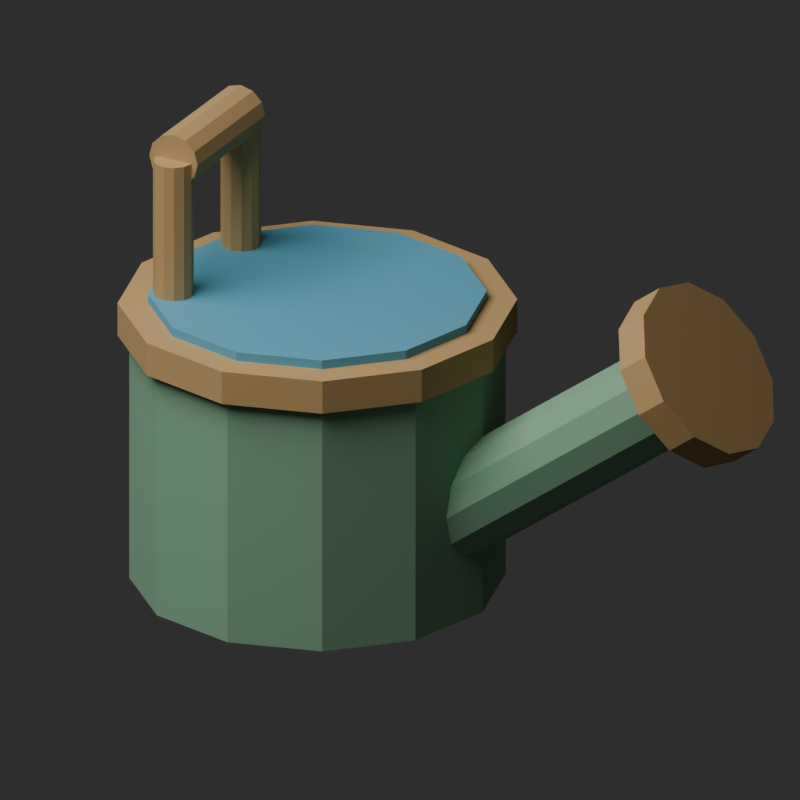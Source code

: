 # Source: WateringCan.blend  (saved by Blender 5.3.31; exported with 4.5.12 LTS)
import bpy
from mathutils import Matrix  # noqa: F401  (used for matrix-valued properties, if any)

bpy.ops.wm.read_factory_settings(use_empty=True)
scene = bpy.context.scene
scene.name = 'FarmGame WateringCan'

# ---- collections
col_farmgame_wateringcan = bpy.data.collections.new('FarmGame WateringCan'); scene.collection.children.link(col_farmgame_wateringcan)

# ---- materials (node trees are filled in below, after node groups)
mat_can_sage = bpy.data.materials.new('Can Sage')
mat_can_sage.diffuse_color = (0.23, 0.43, 0.27, 1.0)
mat_can_brass = bpy.data.materials.new('Can Brass')
mat_can_brass.diffuse_color = (0.53, 0.33, 0.13, 1.0)
mat_can_water = bpy.data.materials.new('Can Water')
mat_can_water.diffuse_color = (0.1, 0.37, 0.52, 1.0)

# ---- material node trees
mat_can_sage.use_nodes = True; mat_can_sage.node_tree.nodes.clear()
_N = mat_can_sage.node_tree.nodes; _L = mat_can_sage.node_tree.links
n0 = _N.new('ShaderNodeBsdfPrincipled'); n0.name = 'Principled BSDF'; n0.location = (-200, 100)
n0.inputs[0].default_value = (0.23, 0.43, 0.27, 1.0)
n0.inputs[2].default_value = 0.75
n0.inputs[10].default_value = 0.005
n1 = _N.new('ShaderNodeOutputMaterial'); n1.name = 'Material Output'; n1.location = (200, 100)
_L.new(n0.outputs[0], n1.inputs[0])
n1.is_active_output = True
mat_can_brass.use_nodes = True; mat_can_brass.node_tree.nodes.clear()
_N = mat_can_brass.node_tree.nodes; _L = mat_can_brass.node_tree.links
n0 = _N.new('ShaderNodeBsdfPrincipled'); n0.name = 'Principled BSDF'; n0.location = (-200, 100)
n0.inputs[0].default_value = (0.53, 0.33, 0.13, 1.0)
n0.inputs[2].default_value = 0.75
n0.inputs[10].default_value = 0.005
n1 = _N.new('ShaderNodeOutputMaterial'); n1.name = 'Material Output'; n1.location = (200, 100)
_L.new(n0.outputs[0], n1.inputs[0])
n1.is_active_output = True
mat_can_water.use_nodes = True; mat_can_water.node_tree.nodes.clear()
_N = mat_can_water.node_tree.nodes; _L = mat_can_water.node_tree.links
n0 = _N.new('ShaderNodeBsdfPrincipled'); n0.name = 'Principled BSDF'; n0.location = (-200, 100)
n0.inputs[0].default_value = (0.1, 0.37, 0.52, 1.0)
n0.inputs[2].default_value = 0.75
n0.inputs[10].default_value = 0.005
n1 = _N.new('ShaderNodeOutputMaterial'); n1.name = 'Material Output'; n1.location = (200, 100)
_L.new(n0.outputs[0], n1.inputs[0])
n1.is_active_output = True

# ---- world
world_wateringcan_world = bpy.data.worlds.new('WateringCan World'); scene.world = world_wateringcan_world
world_wateringcan_world.use_nodes = True; world_wateringcan_world.node_tree.nodes.clear()
_N = world_wateringcan_world.node_tree.nodes; _L = world_wateringcan_world.node_tree.links
n0 = _N.new('ShaderNodeBackground'); n0.name = 'Background'; n0.location = (-200, 100)
n0.inputs[0].default_value = (0.05, 0.05, 0.05, 1.0)
n0.inputs[1].default_value = 0.7
n1 = _N.new('ShaderNodeOutputWorld'); n1.name = 'World Output'; n1.location = (200, 100)
_L.new(n0.outputs[0], n1.inputs[0])
n1.is_active_output = True

# ---- cameras
cam_wateringcan_icon_camera = bpy.data.cameras.new('WateringCan Icon Camera')
cam_wateringcan_icon_camera.type = 'ORTHO'
cam_wateringcan_icon_camera.ortho_scale = 1.02

# ---- lights
light_wateringcan_softbox = bpy.data.lights.new('WateringCan Softbox', 'AREA')
light_wateringcan_softbox.energy = 160.0
light_wateringcan_softbox.size = 3.0

# ---- meshes
me_cylinder = bpy.data.meshes.new('Cylinder')
me_cylinder.from_pydata([(0.0, 0.24, -0.17), (0.0, 0.24, 0.17), (0.12, 0.2078, -0.17), (0.12, 0.2078, 0.17), (0.2078, 0.12, -0.17), (0.2078, 0.12, 0.17), (0.24, 0.0, -0.17), (0.24, 0.0, 0.17), (0.2078, -0.12, -0.17), (0.2078, -0.12, 0.17), (0.12, -0.2078, -0.17), (0.12, -0.2078, 0.17), (0.0, -0.24, -0.17), (0.0, -0.24, 0.17), (-0.12, -0.2078, -0.17), (-0.12, -0.2078, 0.17), (-0.2078, -0.12, -0.17), (-0.2078, -0.12, 0.17), (-0.24, 0.0, -0.17), (-0.24, 0.0, 0.17), (-0.2078, 0.12, -0.17), (-0.2078, 0.12, 0.17), (-0.12, 0.2078, -0.17), (-0.12, 0.2078, 0.17)], [], [(0, 1, 3, 2), (2, 3, 5, 4), (4, 5, 7, 6), (6, 7, 9, 8), (8, 9, 11, 10), (10, 11, 13, 12), (12, 13, 15, 14), (14, 15, 17, 16), (16, 17, 19, 18), (18, 19, 21, 20), (3, 1, 23, 21, 19, 17, 15, 13, 11, 9, 7, 5), (20, 21, 23, 22), (22, 23, 1, 0), (0, 2, 4, 6, 8, 10, 12, 14, 16, 18, 20, 22)])
_uv = me_cylinder.uv_layers.new(name='UVMap')
_uv.uv.foreach_set('vector', [1.0, 0.5, 1.0, 1.0, 0.9167, 1.0, 0.9167, 0.5, 0.9167, 0.5, 0.9167, 1.0, 0.8333, 1.0, 0.8333, 0.5, 0.8333, 0.5, 0.8333, 1.0, 0.75, 1.0, 0.75, 0.5, 0.75, 0.5, 0.75, 1.0, 0.6667, 1.0, 0.6667, 0.5, 0.6667, 0.5, 0.6667, 1.0, 0.5833, 1.0, 0.5833, 0.5, 0.5833, 0.5, 0.5833, 1.0, 0.5, 1.0, 0.5, 0.5, 0.5, 0.5, 0.5, 1.0, 0.4167, 1.0, 0.4167, 0.5, 0.4167, 0.5, 0.4167, 1.0, 0.3333, 1.0, 0.3333, 0.5, 0.3333, 0.5, 0.3333, 1.0, 0.25, 1.0, 0.25, 0.5, 0.25, 0.5, 0.25, 1.0, 0.1667, 1.0, 0.1667, 0.5, 0.37, 0.4578, 0.25, 0.49, 0.13, 0.4578, 0.04215, 0.37, 0.01, 0.25, 0.04215, 0.13, 0.13, 0.04215, 0.25, 0.01, 0.37, 0.04215, 0.4578, 0.13, 0.49, 0.25, 0.4578, 0.37, 0.1667, 0.5, 0.1667, 1.0, 0.08333, 1.0, 0.08333, 0.5, 0.08333, 0.5, 0.08333, 1.0, 7.451e-08, 1.0, 7.451e-08, 0.5, 0.75, 0.49, 0.87, 0.4578, 0.9578, 0.37, 0.99, 0.25, 0.9578, 0.13, 0.87, 0.04215, 0.75, 0.01, 0.63, 0.04215, 0.5422, 0.13, 0.51, 0.25, 0.5422, 0.37, 0.63, 0.4578])
me_cylinder.materials.append(mat_can_sage)
me_cylinder.update()
me_cylinder_001 = bpy.data.meshes.new('Cylinder.001')
me_cylinder_001.from_pydata([(0.0, 0.255, -0.0225), (0.0, 0.255, 0.0225), (0.1275, 0.2208, -0.0225), (0.1275, 0.2208, 0.0225), (0.2208, 0.1275, -0.0225), (0.2208, 0.1275, 0.0225), (0.255, 0.0, -0.0225), (0.255, 0.0, 0.0225), (0.2208, -0.1275, -0.0225), (0.2208, -0.1275, 0.0225), (0.1275, -0.2208, -0.0225), (0.1275, -0.2208, 0.0225), (0.0, -0.255, -0.0225), (0.0, -0.255, 0.0225), (-0.1275, -0.2208, -0.0225), (-0.1275, -0.2208, 0.0225), (-0.2208, -0.1275, -0.0225), (-0.2208, -0.1275, 0.0225), (-0.255, 0.0, -0.0225), (-0.255, 0.0, 0.0225), (-0.2208, 0.1275, -0.0225), (-0.2208, 0.1275, 0.0225), (-0.1275, 0.2208, -0.0225), (-0.1275, 0.2208, 0.0225)], [], [(0, 1, 3, 2), (2, 3, 5, 4), (4, 5, 7, 6), (6, 7, 9, 8), (8, 9, 11, 10), (10, 11, 13, 12), (12, 13, 15, 14), (14, 15, 17, 16), (16, 17, 19, 18), (18, 19, 21, 20), (3, 1, 23, 21, 19, 17, 15, 13, 11, 9, 7, 5), (20, 21, 23, 22), (22, 23, 1, 0), (0, 2, 4, 6, 8, 10, 12, 14, 16, 18, 20, 22)])
_uv = me_cylinder_001.uv_layers.new(name='UVMap')
_uv.uv.foreach_set('vector', [1.0, 0.5, 1.0, 1.0, 0.9167, 1.0, 0.9167, 0.5, 0.9167, 0.5, 0.9167, 1.0, 0.8333, 1.0, 0.8333, 0.5, 0.8333, 0.5, 0.8333, 1.0, 0.75, 1.0, 0.75, 0.5, 0.75, 0.5, 0.75, 1.0, 0.6667, 1.0, 0.6667, 0.5, 0.6667, 0.5, 0.6667, 1.0, 0.5833, 1.0, 0.5833, 0.5, 0.5833, 0.5, 0.5833, 1.0, 0.5, 1.0, 0.5, 0.5, 0.5, 0.5, 0.5, 1.0, 0.4167, 1.0, 0.4167, 0.5, 0.4167, 0.5, 0.4167, 1.0, 0.3333, 1.0, 0.3333, 0.5, 0.3333, 0.5, 0.3333, 1.0, 0.25, 1.0, 0.25, 0.5, 0.25, 0.5, 0.25, 1.0, 0.1667, 1.0, 0.1667, 0.5, 0.37, 0.4578, 0.25, 0.49, 0.13, 0.4578, 0.04215, 0.37, 0.01, 0.25, 0.04215, 0.13, 0.13, 0.04215, 0.25, 0.01, 0.37, 0.04215, 0.4578, 0.13, 0.49, 0.25, 0.4578, 0.37, 0.1667, 0.5, 0.1667, 1.0, 0.08333, 1.0, 0.08333, 0.5, 0.08333, 0.5, 0.08333, 1.0, 7.451e-08, 1.0, 7.451e-08, 0.5, 0.75, 0.49, 0.87, 0.4578, 0.9578, 0.37, 0.99, 0.25, 0.9578, 0.13, 0.87, 0.04215, 0.75, 0.01, 0.63, 0.04215, 0.5422, 0.13, 0.51, 0.25, 0.5422, 0.37, 0.63, 0.4578])
me_cylinder_001.materials.append(mat_can_brass)
me_cylinder_001.update()
me_cylinder_002 = bpy.data.meshes.new('Cylinder.002')
me_cylinder_002.from_pydata([(0.0, 0.216, -0.0075), (0.0, 0.216, 0.0075), (0.108, 0.1871, -0.0075), (0.108, 0.1871, 0.0075), (0.1871, 0.108, -0.0075), (0.1871, 0.108, 0.0075), (0.216, 0.0, -0.0075), (0.216, 0.0, 0.0075), (0.1871, -0.108, -0.0075), (0.1871, -0.108, 0.0075), (0.108, -0.1871, -0.0075), (0.108, -0.1871, 0.0075), (0.0, -0.216, -0.0075), (0.0, -0.216, 0.0075), (-0.108, -0.1871, -0.0075), (-0.108, -0.1871, 0.0075), (-0.1871, -0.108, -0.0075), (-0.1871, -0.108, 0.0075), (-0.216, 0.0, -0.0075), (-0.216, 0.0, 0.0075), (-0.1871, 0.108, -0.0075), (-0.1871, 0.108, 0.0075), (-0.108, 0.1871, -0.0075), (-0.108, 0.1871, 0.0075)], [], [(0, 1, 3, 2), (2, 3, 5, 4), (4, 5, 7, 6), (6, 7, 9, 8), (8, 9, 11, 10), (10, 11, 13, 12), (12, 13, 15, 14), (14, 15, 17, 16), (16, 17, 19, 18), (18, 19, 21, 20), (3, 1, 23, 21, 19, 17, 15, 13, 11, 9, 7, 5), (20, 21, 23, 22), (22, 23, 1, 0), (0, 2, 4, 6, 8, 10, 12, 14, 16, 18, 20, 22)])
_uv = me_cylinder_002.uv_layers.new(name='UVMap')
_uv.uv.foreach_set('vector', [1.0, 0.5, 1.0, 1.0, 0.9167, 1.0, 0.9167, 0.5, 0.9167, 0.5, 0.9167, 1.0, 0.8333, 1.0, 0.8333, 0.5, 0.8333, 0.5, 0.8333, 1.0, 0.75, 1.0, 0.75, 0.5, 0.75, 0.5, 0.75, 1.0, 0.6667, 1.0, 0.6667, 0.5, 0.6667, 0.5, 0.6667, 1.0, 0.5833, 1.0, 0.5833, 0.5, 0.5833, 0.5, 0.5833, 1.0, 0.5, 1.0, 0.5, 0.5, 0.5, 0.5, 0.5, 1.0, 0.4167, 1.0, 0.4167, 0.5, 0.4167, 0.5, 0.4167, 1.0, 0.3333, 1.0, 0.3333, 0.5, 0.3333, 0.5, 0.3333, 1.0, 0.25, 1.0, 0.25, 0.5, 0.25, 0.5, 0.25, 1.0, 0.1667, 1.0, 0.1667, 0.5, 0.37, 0.4578, 0.25, 0.49, 0.13, 0.4578, 0.04215, 0.37, 0.01, 0.25, 0.04215, 0.13, 0.13, 0.04215, 0.25, 0.01, 0.37, 0.04215, 0.4578, 0.13, 0.49, 0.25, 0.4578, 0.37, 0.1667, 0.5, 0.1667, 1.0, 0.08333, 1.0, 0.08333, 0.5, 0.08333, 0.5, 0.08333, 1.0, 7.451e-08, 1.0, 7.451e-08, 0.5, 0.75, 0.49, 0.87, 0.4578, 0.9578, 0.37, 0.99, 0.25, 0.9578, 0.13, 0.87, 0.04215, 0.75, 0.01, 0.63, 0.04215, 0.5422, 0.13, 0.51, 0.25, 0.5422, 0.37, 0.63, 0.4578])
me_cylinder_002.materials.append(mat_can_water)
me_cylinder_002.update()
me_cylinder_003 = bpy.data.meshes.new('Cylinder.003')
me_cylinder_003.from_pydata([(0.0, 0.065, -0.211), (0.0, 0.065, 0.211), (0.0325, 0.05629, -0.211), (0.0325, 0.05629, 0.211), (0.05629, 0.0325, -0.211), (0.05629, 0.0325, 0.211), (0.065, 0.0, -0.211), (0.065, 0.0, 0.211), (0.05629, -0.0325, -0.211), (0.05629, -0.0325, 0.211), (0.0325, -0.05629, -0.211), (0.0325, -0.05629, 0.211), (0.0, -0.065, -0.211), (0.0, -0.065, 0.211), (-0.0325, -0.05629, -0.211), (-0.0325, -0.05629, 0.211), (-0.05629, -0.0325, -0.211), (-0.05629, -0.0325, 0.211), (-0.065, 0.0, -0.211), (-0.065, 0.0, 0.211), (-0.05629, 0.0325, -0.211), (-0.05629, 0.0325, 0.211), (-0.0325, 0.05629, -0.211), (-0.0325, 0.05629, 0.211)], [], [(0, 1, 3, 2), (2, 3, 5, 4), (4, 5, 7, 6), (6, 7, 9, 8), (8, 9, 11, 10), (10, 11, 13, 12), (12, 13, 15, 14), (14, 15, 17, 16), (16, 17, 19, 18), (18, 19, 21, 20), (3, 1, 23, 21, 19, 17, 15, 13, 11, 9, 7, 5), (20, 21, 23, 22), (22, 23, 1, 0), (0, 2, 4, 6, 8, 10, 12, 14, 16, 18, 20, 22)])
_uv = me_cylinder_003.uv_layers.new(name='UVMap')
_uv.uv.foreach_set('vector', [1.0, 0.5, 1.0, 1.0, 0.9167, 1.0, 0.9167, 0.5, 0.9167, 0.5, 0.9167, 1.0, 0.8333, 1.0, 0.8333, 0.5, 0.8333, 0.5, 0.8333, 1.0, 0.75, 1.0, 0.75, 0.5, 0.75, 0.5, 0.75, 1.0, 0.6667, 1.0, 0.6667, 0.5, 0.6667, 0.5, 0.6667, 1.0, 0.5833, 1.0, 0.5833, 0.5, 0.5833, 0.5, 0.5833, 1.0, 0.5, 1.0, 0.5, 0.5, 0.5, 0.5, 0.5, 1.0, 0.4167, 1.0, 0.4167, 0.5, 0.4167, 0.5, 0.4167, 1.0, 0.3333, 1.0, 0.3333, 0.5, 0.3333, 0.5, 0.3333, 1.0, 0.25, 1.0, 0.25, 0.5, 0.25, 0.5, 0.25, 1.0, 0.1667, 1.0, 0.1667, 0.5, 0.37, 0.4578, 0.25, 0.49, 0.13, 0.4578, 0.04215, 0.37, 0.01, 0.25, 0.04215, 0.13, 0.13, 0.04215, 0.25, 0.01, 0.37, 0.04215, 0.4578, 0.13, 0.49, 0.25, 0.4578, 0.37, 0.1667, 0.5, 0.1667, 1.0, 0.08333, 1.0, 0.08333, 0.5, 0.08333, 0.5, 0.08333, 1.0, 7.451e-08, 1.0, 7.451e-08, 0.5, 0.75, 0.49, 0.87, 0.4578, 0.9578, 0.37, 0.99, 0.25, 0.9578, 0.13, 0.87, 0.04215, 0.75, 0.01, 0.63, 0.04215, 0.5422, 0.13, 0.51, 0.25, 0.5422, 0.37, 0.63, 0.4578])
me_cylinder_003.materials.append(mat_can_sage)
me_cylinder_003.update()
me_cylinder_004 = bpy.data.meshes.new('Cylinder.004')
me_cylinder_004.from_pydata([(0.0, 0.12, -0.0225), (0.0, 0.12, 0.0225), (0.06, 0.1039, -0.0225), (0.06, 0.1039, 0.0225), (0.1039, 0.06, -0.0225), (0.1039, 0.06, 0.0225), (0.12, 0.0, -0.0225), (0.12, 0.0, 0.0225), (0.1039, -0.06, -0.0225), (0.1039, -0.06, 0.0225), (0.06, -0.1039, -0.0225), (0.06, -0.1039, 0.0225), (0.0, -0.12, -0.0225), (0.0, -0.12, 0.0225), (-0.06, -0.1039, -0.0225), (-0.06, -0.1039, 0.0225), (-0.1039, -0.06, -0.0225), (-0.1039, -0.06, 0.0225), (-0.12, 0.0, -0.0225), (-0.12, 0.0, 0.0225), (-0.1039, 0.06, -0.0225), (-0.1039, 0.06, 0.0225), (-0.06, 0.1039, -0.0225), (-0.06, 0.1039, 0.0225)], [], [(0, 1, 3, 2), (2, 3, 5, 4), (4, 5, 7, 6), (6, 7, 9, 8), (8, 9, 11, 10), (10, 11, 13, 12), (12, 13, 15, 14), (14, 15, 17, 16), (16, 17, 19, 18), (18, 19, 21, 20), (3, 1, 23, 21, 19, 17, 15, 13, 11, 9, 7, 5), (20, 21, 23, 22), (22, 23, 1, 0), (0, 2, 4, 6, 8, 10, 12, 14, 16, 18, 20, 22)])
_uv = me_cylinder_004.uv_layers.new(name='UVMap')
_uv.uv.foreach_set('vector', [1.0, 0.5, 1.0, 1.0, 0.9167, 1.0, 0.9167, 0.5, 0.9167, 0.5, 0.9167, 1.0, 0.8333, 1.0, 0.8333, 0.5, 0.8333, 0.5, 0.8333, 1.0, 0.75, 1.0, 0.75, 0.5, 0.75, 0.5, 0.75, 1.0, 0.6667, 1.0, 0.6667, 0.5, 0.6667, 0.5, 0.6667, 1.0, 0.5833, 1.0, 0.5833, 0.5, 0.5833, 0.5, 0.5833, 1.0, 0.5, 1.0, 0.5, 0.5, 0.5, 0.5, 0.5, 1.0, 0.4167, 1.0, 0.4167, 0.5, 0.4167, 0.5, 0.4167, 1.0, 0.3333, 1.0, 0.3333, 0.5, 0.3333, 0.5, 0.3333, 1.0, 0.25, 1.0, 0.25, 0.5, 0.25, 0.5, 0.25, 1.0, 0.1667, 1.0, 0.1667, 0.5, 0.37, 0.4578, 0.25, 0.49, 0.13, 0.4578, 0.04215, 0.37, 0.01, 0.25, 0.04215, 0.13, 0.13, 0.04215, 0.25, 0.01, 0.37, 0.04215, 0.4578, 0.13, 0.49, 0.25, 0.4578, 0.37, 0.1667, 0.5, 0.1667, 1.0, 0.08333, 1.0, 0.08333, 0.5, 0.08333, 0.5, 0.08333, 1.0, 7.451e-08, 1.0, 7.451e-08, 0.5, 0.75, 0.49, 0.87, 0.4578, 0.9578, 0.37, 0.99, 0.25, 0.9578, 0.13, 0.87, 0.04215, 0.75, 0.01, 0.63, 0.04215, 0.5422, 0.13, 0.51, 0.25, 0.5422, 0.37, 0.63, 0.4578])
me_cylinder_004.materials.append(mat_can_brass)
me_cylinder_004.update()
me_cylinder_005 = bpy.data.meshes.new('Cylinder.005')
me_cylinder_005.from_pydata([(0.0, 0.026, -0.12), (0.0, 0.026, 0.12), (0.013, 0.02252, -0.12), (0.013, 0.02252, 0.12), (0.02252, 0.013, -0.12), (0.02252, 0.013, 0.12), (0.026, 0.0, -0.12), (0.026, 0.0, 0.12), (0.02252, -0.013, -0.12), (0.02252, -0.013, 0.12), (0.013, -0.02252, -0.12), (0.013, -0.02252, 0.12), (0.0, -0.026, -0.12), (0.0, -0.026, 0.12), (-0.013, -0.02252, -0.12), (-0.013, -0.02252, 0.12), (-0.02252, -0.013, -0.12), (-0.02252, -0.013, 0.12), (-0.026, 0.0, -0.12), (-0.026, 0.0, 0.12), (-0.02252, 0.013, -0.12), (-0.02252, 0.013, 0.12), (-0.013, 0.02252, -0.12), (-0.013, 0.02252, 0.12)], [], [(0, 1, 3, 2), (2, 3, 5, 4), (4, 5, 7, 6), (6, 7, 9, 8), (8, 9, 11, 10), (10, 11, 13, 12), (12, 13, 15, 14), (14, 15, 17, 16), (16, 17, 19, 18), (18, 19, 21, 20), (3, 1, 23, 21, 19, 17, 15, 13, 11, 9, 7, 5), (20, 21, 23, 22), (22, 23, 1, 0), (0, 2, 4, 6, 8, 10, 12, 14, 16, 18, 20, 22)])
_uv = me_cylinder_005.uv_layers.new(name='UVMap')
_uv.uv.foreach_set('vector', [1.0, 0.5, 1.0, 1.0, 0.9167, 1.0, 0.9167, 0.5, 0.9167, 0.5, 0.9167, 1.0, 0.8333, 1.0, 0.8333, 0.5, 0.8333, 0.5, 0.8333, 1.0, 0.75, 1.0, 0.75, 0.5, 0.75, 0.5, 0.75, 1.0, 0.6667, 1.0, 0.6667, 0.5, 0.6667, 0.5, 0.6667, 1.0, 0.5833, 1.0, 0.5833, 0.5, 0.5833, 0.5, 0.5833, 1.0, 0.5, 1.0, 0.5, 0.5, 0.5, 0.5, 0.5, 1.0, 0.4167, 1.0, 0.4167, 0.5, 0.4167, 0.5, 0.4167, 1.0, 0.3333, 1.0, 0.3333, 0.5, 0.3333, 0.5, 0.3333, 1.0, 0.25, 1.0, 0.25, 0.5, 0.25, 0.5, 0.25, 1.0, 0.1667, 1.0, 0.1667, 0.5, 0.37, 0.4578, 0.25, 0.49, 0.13, 0.4578, 0.04215, 0.37, 0.01, 0.25, 0.04215, 0.13, 0.13, 0.04215, 0.25, 0.01, 0.37, 0.04215, 0.4578, 0.13, 0.49, 0.25, 0.4578, 0.37, 0.1667, 0.5, 0.1667, 1.0, 0.08333, 1.0, 0.08333, 0.5, 0.08333, 0.5, 0.08333, 1.0, 7.451e-08, 1.0, 7.451e-08, 0.5, 0.75, 0.49, 0.87, 0.4578, 0.9578, 0.37, 0.99, 0.25, 0.9578, 0.13, 0.87, 0.04215, 0.75, 0.01, 0.63, 0.04215, 0.5422, 0.13, 0.51, 0.25, 0.5422, 0.37, 0.63, 0.4578])
me_cylinder_005.materials.append(mat_can_brass)
me_cylinder_005.update()
me_cylinder_006 = bpy.data.meshes.new('Cylinder.006')
me_cylinder_006.from_pydata([(0.0, 0.026, -0.12), (0.0, 0.026, 0.12), (0.013, 0.02252, -0.12), (0.013, 0.02252, 0.12), (0.02252, 0.013, -0.12), (0.02252, 0.013, 0.12), (0.026, 0.0, -0.12), (0.026, 0.0, 0.12), (0.02252, -0.013, -0.12), (0.02252, -0.013, 0.12), (0.013, -0.02252, -0.12), (0.013, -0.02252, 0.12), (0.0, -0.026, -0.12), (0.0, -0.026, 0.12), (-0.013, -0.02252, -0.12), (-0.013, -0.02252, 0.12), (-0.02252, -0.013, -0.12), (-0.02252, -0.013, 0.12), (-0.026, 0.0, -0.12), (-0.026, 0.0, 0.12), (-0.02252, 0.013, -0.12), (-0.02252, 0.013, 0.12), (-0.013, 0.02252, -0.12), (-0.013, 0.02252, 0.12)], [], [(0, 1, 3, 2), (2, 3, 5, 4), (4, 5, 7, 6), (6, 7, 9, 8), (8, 9, 11, 10), (10, 11, 13, 12), (12, 13, 15, 14), (14, 15, 17, 16), (16, 17, 19, 18), (18, 19, 21, 20), (3, 1, 23, 21, 19, 17, 15, 13, 11, 9, 7, 5), (20, 21, 23, 22), (22, 23, 1, 0), (0, 2, 4, 6, 8, 10, 12, 14, 16, 18, 20, 22)])
_uv = me_cylinder_006.uv_layers.new(name='UVMap')
_uv.uv.foreach_set('vector', [1.0, 0.5, 1.0, 1.0, 0.9167, 1.0, 0.9167, 0.5, 0.9167, 0.5, 0.9167, 1.0, 0.8333, 1.0, 0.8333, 0.5, 0.8333, 0.5, 0.8333, 1.0, 0.75, 1.0, 0.75, 0.5, 0.75, 0.5, 0.75, 1.0, 0.6667, 1.0, 0.6667, 0.5, 0.6667, 0.5, 0.6667, 1.0, 0.5833, 1.0, 0.5833, 0.5, 0.5833, 0.5, 0.5833, 1.0, 0.5, 1.0, 0.5, 0.5, 0.5, 0.5, 0.5, 1.0, 0.4167, 1.0, 0.4167, 0.5, 0.4167, 0.5, 0.4167, 1.0, 0.3333, 1.0, 0.3333, 0.5, 0.3333, 0.5, 0.3333, 1.0, 0.25, 1.0, 0.25, 0.5, 0.25, 0.5, 0.25, 1.0, 0.1667, 1.0, 0.1667, 0.5, 0.37, 0.4578, 0.25, 0.49, 0.13, 0.4578, 0.04215, 0.37, 0.01, 0.25, 0.04215, 0.13, 0.13, 0.04215, 0.25, 0.01, 0.37, 0.04215, 0.4578, 0.13, 0.49, 0.25, 0.4578, 0.37, 0.1667, 0.5, 0.1667, 1.0, 0.08333, 1.0, 0.08333, 0.5, 0.08333, 0.5, 0.08333, 1.0, 7.451e-08, 1.0, 7.451e-08, 0.5, 0.75, 0.49, 0.87, 0.4578, 0.9578, 0.37, 0.99, 0.25, 0.9578, 0.13, 0.87, 0.04215, 0.75, 0.01, 0.63, 0.04215, 0.5422, 0.13, 0.51, 0.25, 0.5422, 0.37, 0.63, 0.4578])
me_cylinder_006.materials.append(mat_can_brass)
me_cylinder_006.update()
me_cylinder_007 = bpy.data.meshes.new('Cylinder.007')
me_cylinder_007.from_pydata([(0.0, 0.035, -0.09), (0.0, 0.035, 0.09), (0.0175, 0.03031, -0.09), (0.0175, 0.03031, 0.09), (0.03031, 0.0175, -0.09), (0.03031, 0.0175, 0.09), (0.035, 0.0, -0.09), (0.035, 0.0, 0.09), (0.03031, -0.0175, -0.09), (0.03031, -0.0175, 0.09), (0.0175, -0.03031, -0.09), (0.0175, -0.03031, 0.09), (0.0, -0.035, -0.09), (0.0, -0.035, 0.09), (-0.0175, -0.03031, -0.09), (-0.0175, -0.03031, 0.09), (-0.03031, -0.0175, -0.09), (-0.03031, -0.0175, 0.09), (-0.035, 0.0, -0.09), (-0.035, 0.0, 0.09), (-0.03031, 0.0175, -0.09), (-0.03031, 0.0175, 0.09), (-0.0175, 0.03031, -0.09), (-0.0175, 0.03031, 0.09)], [], [(0, 1, 3, 2), (2, 3, 5, 4), (4, 5, 7, 6), (6, 7, 9, 8), (8, 9, 11, 10), (10, 11, 13, 12), (12, 13, 15, 14), (14, 15, 17, 16), (16, 17, 19, 18), (18, 19, 21, 20), (3, 1, 23, 21, 19, 17, 15, 13, 11, 9, 7, 5), (20, 21, 23, 22), (22, 23, 1, 0), (0, 2, 4, 6, 8, 10, 12, 14, 16, 18, 20, 22)])
_uv = me_cylinder_007.uv_layers.new(name='UVMap')
_uv.uv.foreach_set('vector', [1.0, 0.5, 1.0, 1.0, 0.9167, 1.0, 0.9167, 0.5, 0.9167, 0.5, 0.9167, 1.0, 0.8333, 1.0, 0.8333, 0.5, 0.8333, 0.5, 0.8333, 1.0, 0.75, 1.0, 0.75, 0.5, 0.75, 0.5, 0.75, 1.0, 0.6667, 1.0, 0.6667, 0.5, 0.6667, 0.5, 0.6667, 1.0, 0.5833, 1.0, 0.5833, 0.5, 0.5833, 0.5, 0.5833, 1.0, 0.5, 1.0, 0.5, 0.5, 0.5, 0.5, 0.5, 1.0, 0.4167, 1.0, 0.4167, 0.5, 0.4167, 0.5, 0.4167, 1.0, 0.3333, 1.0, 0.3333, 0.5, 0.3333, 0.5, 0.3333, 1.0, 0.25, 1.0, 0.25, 0.5, 0.25, 0.5, 0.25, 1.0, 0.1667, 1.0, 0.1667, 0.5, 0.37, 0.4578, 0.25, 0.49, 0.13, 0.4578, 0.04215, 0.37, 0.01, 0.25, 0.04215, 0.13, 0.13, 0.04215, 0.25, 0.01, 0.37, 0.04215, 0.4578, 0.13, 0.49, 0.25, 0.4578, 0.37, 0.1667, 0.5, 0.1667, 1.0, 0.08333, 1.0, 0.08333, 0.5, 0.08333, 0.5, 0.08333, 1.0, 7.451e-08, 1.0, 7.451e-08, 0.5, 0.75, 0.49, 0.87, 0.4578, 0.9578, 0.37, 0.99, 0.25, 0.9578, 0.13, 0.87, 0.04215, 0.75, 0.01, 0.63, 0.04215, 0.5422, 0.13, 0.51, 0.25, 0.5422, 0.37, 0.63, 0.4578])
me_cylinder_007.materials.append(mat_can_brass)
me_cylinder_007.update()

# ---- objects
ob_wateringcan_icon_camera = bpy.data.objects.new('WateringCan Icon Camera', cam_wateringcan_icon_camera)
ob_wateringcan_softbox = bpy.data.objects.new('WateringCan Softbox', light_wateringcan_softbox)
ob_canbody = bpy.data.objects.new('CanBody', me_cylinder)
ob_canrim = bpy.data.objects.new('CanRim', me_cylinder_001)
ob_watersurface = bpy.data.objects.new('WaterSurface', me_cylinder_002)
ob_spout_001 = bpy.data.objects.new('Spout.001', me_cylinder_003)
ob_sprinkler = bpy.data.objects.new('Sprinkler', me_cylinder_004)
ob_handleupright = bpy.data.objects.new('HandleUpright', me_cylinder_005)
ob_handleupright_001 = bpy.data.objects.new('HandleUpright.001', me_cylinder_006)
ob_handgrip = bpy.data.objects.new('HandGrip', me_cylinder_007)
ob_wateringcan = bpy.data.objects.new('WateringCan', None)

# ---- transforms, parenting, visibility, modifiers, constraints
ob_wateringcan_icon_camera.location = (1.1, -1.8, 1.2)
ob_wateringcan_icon_camera.rotation_euler = (1.157, -2.02e-08, 0.4986)
ob_wateringcan_softbox.location = (-1.0, -2.0, 3.0)
ob_canbody.parent = ob_wateringcan
ob_canbody.location = (0.0, 0.0, 0.2)
ob_canrim.parent = ob_wateringcan
ob_canrim.location = (0.0, 0.0, 0.39)
ob_watersurface.parent = ob_wateringcan
ob_watersurface.location = (0.0, 0.0, 0.417)
ob_spout_001.parent = ob_wateringcan
ob_spout_001.location = (0.35, 0.0, 0.275)
ob_spout_001.rotation_euler = (0.9368, -3.761e-08, 1.571)
ob_sprinkler.parent = ob_wateringcan
ob_sprinkler.location = (0.55, 0.0, 0.425)
ob_sprinkler.rotation_euler = (0.9316, 2.044e-10, 1.571)
ob_handleupright.parent = ob_wateringcan
ob_handleupright.location = (-0.16, -0.09, 0.49)
ob_handleupright.rotation_euler = (0.0, -0.0, -3.142)
ob_handleupright_001.parent = ob_wateringcan
ob_handleupright_001.location = (-0.16, 0.09, 0.49)
ob_handleupright_001.rotation_euler = (0.0, -0.0, -3.142)
ob_handgrip.parent = ob_wateringcan
ob_handgrip.location = (-0.16, 0.0, 0.61)
ob_handgrip.rotation_euler = (-1.571, -3.142, -0.0)
ob_wateringcan.location = (0.0, 0.0, 0.0)

# ---- collection membership
scene.collection.objects.link(ob_wateringcan_icon_camera)
scene.collection.objects.link(ob_wateringcan_softbox)
col_farmgame_wateringcan.objects.link(ob_canbody)
col_farmgame_wateringcan.objects.link(ob_canrim)
col_farmgame_wateringcan.objects.link(ob_watersurface)
col_farmgame_wateringcan.objects.link(ob_spout_001)
col_farmgame_wateringcan.objects.link(ob_sprinkler)
col_farmgame_wateringcan.objects.link(ob_handleupright)
col_farmgame_wateringcan.objects.link(ob_handleupright_001)
col_farmgame_wateringcan.objects.link(ob_handgrip)
col_farmgame_wateringcan.objects.link(ob_wateringcan)

# ---- scene / render settings (as saved in the file)
scene.camera = ob_wateringcan_icon_camera
scene.frame_start = 1; scene.frame_end = 250; scene.frame_set(1)
scene.render.engine = 'BLENDER_EEVEE_NEXT'
scene.render.image_settings.exr_codec = 'NONE'
scene.render.resolution_x = 256
scene.render.resolution_y = 256
scene.render.film_transparent = True
scene.render.use_bake_clear = False
scene.render.bake_margin = 0
scene.render.bake_bias = 0.0
scene.render.bake_samples = 0
scene.render.simplify_subdivision_render = 0
scene.render.simplify_child_particles_render = 0.0
scene.render.compositor_device = 'GPU'
scene.eevee.use_volume_custom_range = False
scene.eevee.gtao_distance = 0.0
scene.eevee.use_fast_gi = False
scene.eevee.fast_gi_thickness_near = 0.1
scene.eevee.fast_gi_thickness_far = 0.0
scene.eevee.ray_tracing_options.screen_trace_thickness = 0.1
bpy.context.view_layer.update()
